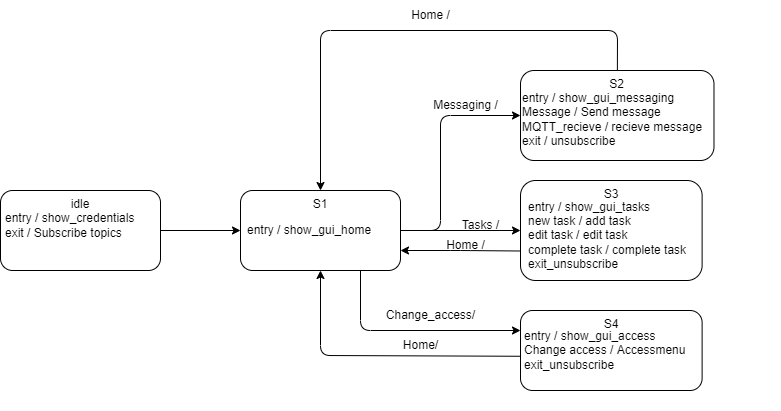

The diagram above was exported from draw.io. Its source (the exported page's mxGraphModel, read from the mxfile embedded in the PNG):
<mxGraphModel dx="226" dy="1519" grid="1" gridSize="10" guides="1" tooltips="1" connect="1" arrows="1" fold="1" page="0" pageScale="1" pageWidth="850" pageHeight="1100" math="0" shadow="0">
  <root>
    <mxCell id="0" />
    <mxCell id="1" parent="0" />
    <mxCell id="42" value="" style="group" parent="1" vertex="1" connectable="0">
      <mxGeometry x="880" y="-280" width="160" height="80" as="geometry" />
    </mxCell>
    <mxCell id="43" value="idle" style="rounded=1;whiteSpace=wrap;html=1;verticalAlign=top;" parent="42" vertex="1">
      <mxGeometry width="160" height="80" as="geometry" />
    </mxCell>
    <mxCell id="44" value="entry / show_credentials&lt;br&gt;exit / Subscribe topics" style="text;html=1;align=left;verticalAlign=middle;resizable=0;points=[];autosize=1;strokeColor=none;fillColor=none;" parent="42" vertex="1">
      <mxGeometry x="3" y="15" width="150" height="40" as="geometry" />
    </mxCell>
    <mxCell id="46" value="" style="group" parent="1" vertex="1" connectable="0">
      <mxGeometry x="1120" y="-280" width="185" height="80" as="geometry" />
    </mxCell>
    <mxCell id="47" value="S1" style="rounded=1;whiteSpace=wrap;html=1;verticalAlign=top;" parent="46" vertex="1">
      <mxGeometry width="160" height="80" as="geometry" />
    </mxCell>
    <mxCell id="48" value="&lt;span style=&quot;&quot;&gt;entry / show_gui_home&lt;br&gt;&lt;/span&gt;" style="text;html=1;strokeColor=none;fillColor=none;align=left;verticalAlign=middle;whiteSpace=wrap;rounded=0;" parent="46" vertex="1">
      <mxGeometry x="5" y="25" width="155" height="30" as="geometry" />
    </mxCell>
    <mxCell id="68" value="" style="group" parent="1" vertex="1" connectable="0">
      <mxGeometry x="1400" y="-290" width="210" height="100" as="geometry" />
    </mxCell>
    <mxCell id="69" value="S3" style="rounded=1;whiteSpace=wrap;html=1;verticalAlign=top;" parent="68" vertex="1">
      <mxGeometry width="181.6216216216216" height="100" as="geometry" />
    </mxCell>
    <mxCell id="70" value="entry / show_gui_tasks&lt;br&gt;new task / add task&lt;br&gt;edit task / edit task&lt;br&gt;complete task / complete task&lt;br&gt;exit_unsubscribe" style="text;html=1;align=left;verticalAlign=middle;resizable=0;points=[];autosize=1;strokeColor=none;fillColor=none;" parent="68" vertex="1">
      <mxGeometry x="5.675675675675675" y="10" width="180" height="90" as="geometry" />
    </mxCell>
    <mxCell id="75" value="" style="group" parent="1" vertex="1" connectable="0">
      <mxGeometry x="1400" y="-400" width="260" height="90" as="geometry" />
    </mxCell>
    <mxCell id="72" value="S2" style="rounded=1;whiteSpace=wrap;html=1;verticalAlign=top;" parent="75" vertex="1">
      <mxGeometry width="193.4883720930233" height="90" as="geometry" />
    </mxCell>
    <mxCell id="73" value="entry / show_gui_messaging&lt;br&gt;Message / Send message&lt;br&gt;MQTT_recieve / recieve message&amp;nbsp;&lt;br&gt;exit / unsubscribe" style="text;html=1;align=left;verticalAlign=middle;resizable=0;points=[];autosize=1;strokeColor=none;fillColor=none;" parent="75" vertex="1">
      <mxGeometry x="-0.0034883720930221074" y="13.5" width="210" height="70" as="geometry" />
    </mxCell>
    <mxCell id="76" style="edgeStyle=none;html=1;entryX=0;entryY=0.5;entryDx=0;entryDy=0;" parent="1" source="43" target="47" edge="1">
      <mxGeometry relative="1" as="geometry" />
    </mxCell>
    <mxCell id="77" style="edgeStyle=none;html=1;entryX=0;entryY=0.5;entryDx=0;entryDy=0;" parent="1" source="47" target="69" edge="1">
      <mxGeometry relative="1" as="geometry" />
    </mxCell>
    <mxCell id="78" style="edgeStyle=none;html=1;entryX=0;entryY=0.5;entryDx=0;entryDy=0;" parent="1" source="47" target="72" edge="1">
      <mxGeometry relative="1" as="geometry">
        <Array as="points">
          <mxPoint x="1320" y="-240" />
          <mxPoint x="1320" y="-355" />
        </Array>
      </mxGeometry>
    </mxCell>
    <mxCell id="79" value="Messaging /" style="text;html=1;align=center;verticalAlign=middle;resizable=0;points=[];autosize=1;strokeColor=none;fillColor=none;" parent="1" vertex="1">
      <mxGeometry x="1300" y="-380" width="90" height="30" as="geometry" />
    </mxCell>
    <mxCell id="80" value="Tasks /" style="text;html=1;align=center;verticalAlign=middle;resizable=0;points=[];autosize=1;strokeColor=none;fillColor=none;" parent="1" vertex="1">
      <mxGeometry x="1330" y="-260" width="60" height="30" as="geometry" />
    </mxCell>
    <mxCell id="82" style="edgeStyle=none;html=1;entryX=0.5;entryY=0;entryDx=0;entryDy=0;" parent="1" source="72" target="47" edge="1">
      <mxGeometry relative="1" as="geometry">
        <Array as="points">
          <mxPoint x="1497" y="-440" />
          <mxPoint x="1200" y="-440" />
        </Array>
      </mxGeometry>
    </mxCell>
    <mxCell id="83" value="Home /" style="text;html=1;align=center;verticalAlign=middle;resizable=0;points=[];autosize=1;strokeColor=none;fillColor=none;" parent="1" vertex="1">
      <mxGeometry x="1280" y="-470" width="60" height="30" as="geometry" />
    </mxCell>
    <mxCell id="85" value="Home /" style="text;html=1;align=center;verticalAlign=middle;resizable=0;points=[];autosize=1;strokeColor=none;fillColor=none;" parent="1" vertex="1">
      <mxGeometry x="1315" y="-240" width="60" height="30" as="geometry" />
    </mxCell>
    <mxCell id="86" style="edgeStyle=none;html=1;entryX=1;entryY=0.75;entryDx=0;entryDy=0;exitX=-0.004;exitY=0.705;exitDx=0;exitDy=0;exitPerimeter=0;" parent="1" source="69" target="47" edge="1">
      <mxGeometry relative="1" as="geometry">
        <Array as="points">
          <mxPoint x="1340" y="-220" />
        </Array>
      </mxGeometry>
    </mxCell>
    <mxCell id="87" value="" style="group" parent="1" vertex="1" connectable="0">
      <mxGeometry x="1400" y="-160" width="210" height="100" as="geometry" />
    </mxCell>
    <mxCell id="88" value="S4" style="rounded=1;whiteSpace=wrap;html=1;verticalAlign=top;" parent="87" vertex="1">
      <mxGeometry width="181.62" height="80" as="geometry" />
    </mxCell>
    <mxCell id="89" value="entry / show_gui_access&lt;br&gt;Change access / Accessmenu&lt;br&gt;exit_unsubscribe" style="text;html=1;align=left;verticalAlign=middle;resizable=0;points=[];autosize=1;strokeColor=none;fillColor=none;" parent="87" vertex="1">
      <mxGeometry x="1.6156756756756756" y="10" width="180" height="60" as="geometry" />
    </mxCell>
    <mxCell id="90" style="edgeStyle=none;html=1;entryX=0;entryY=0.25;entryDx=0;entryDy=0;exitX=0.75;exitY=1;exitDx=0;exitDy=0;" parent="1" source="47" target="88" edge="1">
      <mxGeometry relative="1" as="geometry">
        <Array as="points">
          <mxPoint x="1240" y="-140" />
        </Array>
      </mxGeometry>
    </mxCell>
    <mxCell id="91" style="edgeStyle=none;html=1;entryX=0.5;entryY=1;entryDx=0;entryDy=0;exitX=-0.003;exitY=0.572;exitDx=0;exitDy=0;exitPerimeter=0;" parent="1" source="88" target="47" edge="1">
      <mxGeometry relative="1" as="geometry">
        <Array as="points">
          <mxPoint x="1200" y="-115" />
        </Array>
      </mxGeometry>
    </mxCell>
    <mxCell id="92" value="Change_access/" style="text;html=1;align=center;verticalAlign=middle;resizable=0;points=[];autosize=1;strokeColor=none;fillColor=none;" parent="1" vertex="1">
      <mxGeometry x="1255" y="-170" width="110" height="30" as="geometry" />
    </mxCell>
    <mxCell id="94" value="Home/" style="text;html=1;align=center;verticalAlign=middle;resizable=0;points=[];autosize=1;strokeColor=none;fillColor=none;" parent="1" vertex="1">
      <mxGeometry x="1270" y="-140" width="60" height="30" as="geometry" />
    </mxCell>
  </root>
</mxGraphModel>